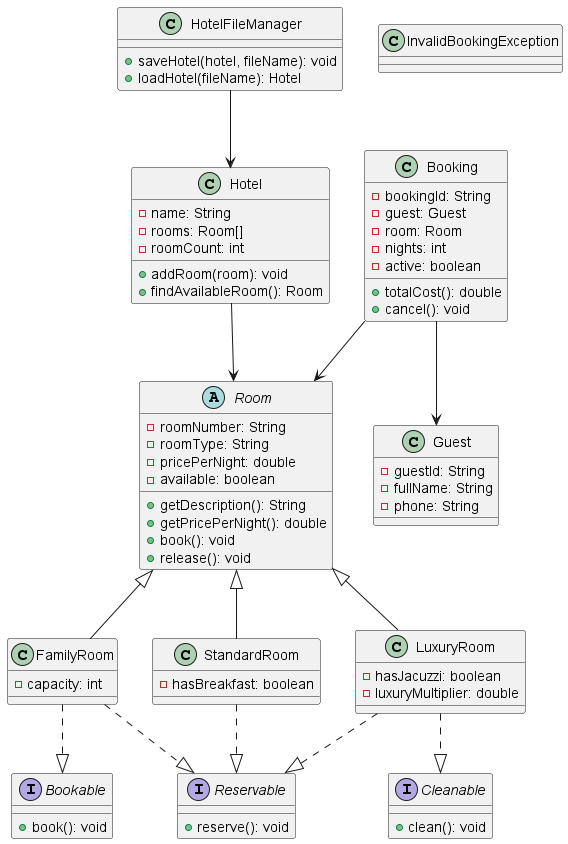

The diagram above was rendered by PlantUML. Its source (embedded in the PNG):
@startuml

interface Reservable {
  + reserve(): void
}

interface Bookable {
  + book(): void
}

interface Cleanable {
  + clean(): void
}

abstract class Room {
  - roomNumber: String
  - roomType: String
  - pricePerNight: double
  - available: boolean

  + getDescription(): String
  + getPricePerNight(): double
  + book(): void
  + release(): void
}

class StandardRoom {
  - hasBreakfast: boolean
}

class FamilyRoom {
  - capacity: int
}

class LuxuryRoom {
  - hasJacuzzi: boolean
  - luxuryMultiplier: double
}

class Guest {
  - guestId: String
  - fullName: String
  - phone: String
}

class Booking {
  - bookingId: String
  - guest: Guest
  - room: Room
  - nights: int
  - active: boolean

  + totalCost(): double
  + cancel(): void
}

class Hotel {
  - name: String
  - rooms: Room[]
  - roomCount: int

  + addRoom(room): void
  + findAvailableRoom(): Room
}

class HotelFileManager {
  + saveHotel(hotel, fileName): void
  + loadHotel(fileName): Hotel
}

class InvalidBookingException

Room <|-- StandardRoom
Room <|-- FamilyRoom
Room <|-- LuxuryRoom

StandardRoom ..|> Reservable
FamilyRoom ..|> Reservable
FamilyRoom ..|> Bookable
LuxuryRoom ..|> Reservable
LuxuryRoom ..|> Cleanable

Booking --> Guest
Booking --> Room
Hotel --> Room
HotelFileManager --> Hotel

@enduml